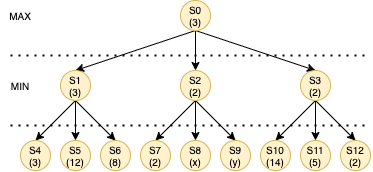

The diagram above was exported from draw.io. Its source (the exported page's mxGraphModel, read from the mxfile embedded in the PNG):
<mxGraphModel dx="983" dy="624" grid="1" gridSize="10" guides="1" tooltips="1" connect="1" arrows="1" fold="1" page="1" pageScale="1" pageWidth="827" pageHeight="1169" math="0" shadow="0">
  <root>
    <mxCell id="Bb5QrEDuqloSRwui0N4L-0" />
    <mxCell id="Bb5QrEDuqloSRwui0N4L-1" parent="Bb5QrEDuqloSRwui0N4L-0" />
    <mxCell id="Bb5QrEDuqloSRwui0N4L-13" style="rounded=0;orthogonalLoop=1;jettySize=auto;html=1;exitX=0.5;exitY=1;exitDx=0;exitDy=0;entryX=0.5;entryY=0;entryDx=0;entryDy=0;" edge="1" parent="Bb5QrEDuqloSRwui0N4L-1" source="Bb5QrEDuqloSRwui0N4L-4" target="Bb5QrEDuqloSRwui0N4L-7">
      <mxGeometry relative="1" as="geometry" />
    </mxCell>
    <mxCell id="Bb5QrEDuqloSRwui0N4L-14" style="edgeStyle=none;rounded=0;orthogonalLoop=1;jettySize=auto;html=1;" edge="1" parent="Bb5QrEDuqloSRwui0N4L-1" source="Bb5QrEDuqloSRwui0N4L-4" target="Bb5QrEDuqloSRwui0N4L-6">
      <mxGeometry relative="1" as="geometry" />
    </mxCell>
    <mxCell id="Bb5QrEDuqloSRwui0N4L-15" style="edgeStyle=none;rounded=0;orthogonalLoop=1;jettySize=auto;html=1;entryX=0.5;entryY=0;entryDx=0;entryDy=0;exitX=0.5;exitY=1;exitDx=0;exitDy=0;" edge="1" parent="Bb5QrEDuqloSRwui0N4L-1" source="Bb5QrEDuqloSRwui0N4L-4" target="Bb5QrEDuqloSRwui0N4L-5">
      <mxGeometry relative="1" as="geometry" />
    </mxCell>
    <mxCell id="Bb5QrEDuqloSRwui0N4L-4" value="S0&lt;br style=&quot;font-size: 10px;&quot;&gt;(3)" style="ellipse;whiteSpace=wrap;html=1;fillColor=#fff2cc;strokeColor=#d6b656;fontSize=10;" vertex="1" parent="Bb5QrEDuqloSRwui0N4L-1">
      <mxGeometry x="240" y="90" width="30" height="30" as="geometry" />
    </mxCell>
    <mxCell id="Bb5QrEDuqloSRwui0N4L-31" style="edgeStyle=none;rounded=0;orthogonalLoop=1;jettySize=auto;html=1;entryX=0.5;entryY=0;entryDx=0;entryDy=0;exitX=0.5;exitY=1;exitDx=0;exitDy=0;" edge="1" parent="Bb5QrEDuqloSRwui0N4L-1" source="Bb5QrEDuqloSRwui0N4L-5" target="Bb5QrEDuqloSRwui0N4L-22">
      <mxGeometry relative="1" as="geometry" />
    </mxCell>
    <mxCell id="Bb5QrEDuqloSRwui0N4L-32" style="edgeStyle=none;rounded=0;orthogonalLoop=1;jettySize=auto;html=1;entryX=0.5;entryY=0;entryDx=0;entryDy=0;" edge="1" parent="Bb5QrEDuqloSRwui0N4L-1" source="Bb5QrEDuqloSRwui0N4L-5" target="Bb5QrEDuqloSRwui0N4L-23">
      <mxGeometry relative="1" as="geometry" />
    </mxCell>
    <mxCell id="Bb5QrEDuqloSRwui0N4L-33" style="edgeStyle=none;rounded=0;orthogonalLoop=1;jettySize=auto;html=1;entryX=0.5;entryY=0;entryDx=0;entryDy=0;exitX=0.5;exitY=1;exitDx=0;exitDy=0;" edge="1" parent="Bb5QrEDuqloSRwui0N4L-1" source="Bb5QrEDuqloSRwui0N4L-5" target="Bb5QrEDuqloSRwui0N4L-24">
      <mxGeometry relative="1" as="geometry" />
    </mxCell>
    <mxCell id="Bb5QrEDuqloSRwui0N4L-5" value="S3&lt;br&gt;(2)" style="ellipse;whiteSpace=wrap;html=1;fillColor=#fff2cc;strokeColor=#d6b656;fontSize=10;" vertex="1" parent="Bb5QrEDuqloSRwui0N4L-1">
      <mxGeometry x="360" y="160" width="30" height="30" as="geometry" />
    </mxCell>
    <mxCell id="Bb5QrEDuqloSRwui0N4L-28" style="edgeStyle=none;rounded=0;orthogonalLoop=1;jettySize=auto;html=1;entryX=0.5;entryY=0;entryDx=0;entryDy=0;exitX=0.5;exitY=1;exitDx=0;exitDy=0;" edge="1" parent="Bb5QrEDuqloSRwui0N4L-1" source="Bb5QrEDuqloSRwui0N4L-6" target="Bb5QrEDuqloSRwui0N4L-19">
      <mxGeometry relative="1" as="geometry" />
    </mxCell>
    <mxCell id="Bb5QrEDuqloSRwui0N4L-29" style="edgeStyle=none;rounded=0;orthogonalLoop=1;jettySize=auto;html=1;entryX=0.5;entryY=0;entryDx=0;entryDy=0;" edge="1" parent="Bb5QrEDuqloSRwui0N4L-1" source="Bb5QrEDuqloSRwui0N4L-6" target="Bb5QrEDuqloSRwui0N4L-20">
      <mxGeometry relative="1" as="geometry" />
    </mxCell>
    <mxCell id="Bb5QrEDuqloSRwui0N4L-30" style="edgeStyle=none;rounded=0;orthogonalLoop=1;jettySize=auto;html=1;entryX=0.5;entryY=0;entryDx=0;entryDy=0;exitX=0.5;exitY=1;exitDx=0;exitDy=0;" edge="1" parent="Bb5QrEDuqloSRwui0N4L-1" source="Bb5QrEDuqloSRwui0N4L-6" target="Bb5QrEDuqloSRwui0N4L-21">
      <mxGeometry relative="1" as="geometry" />
    </mxCell>
    <mxCell id="Bb5QrEDuqloSRwui0N4L-6" value="S2&lt;br&gt;(2)" style="ellipse;whiteSpace=wrap;html=1;fillColor=#fff2cc;strokeColor=#d6b656;fontSize=10;" vertex="1" parent="Bb5QrEDuqloSRwui0N4L-1">
      <mxGeometry x="240" y="160" width="30" height="30" as="geometry" />
    </mxCell>
    <mxCell id="Bb5QrEDuqloSRwui0N4L-25" style="edgeStyle=none;rounded=0;orthogonalLoop=1;jettySize=auto;html=1;entryX=0.5;entryY=0;entryDx=0;entryDy=0;exitX=0.5;exitY=1;exitDx=0;exitDy=0;" edge="1" parent="Bb5QrEDuqloSRwui0N4L-1" source="Bb5QrEDuqloSRwui0N4L-7" target="Bb5QrEDuqloSRwui0N4L-16">
      <mxGeometry relative="1" as="geometry" />
    </mxCell>
    <mxCell id="Bb5QrEDuqloSRwui0N4L-26" style="edgeStyle=none;rounded=0;orthogonalLoop=1;jettySize=auto;html=1;entryX=0.5;entryY=0;entryDx=0;entryDy=0;" edge="1" parent="Bb5QrEDuqloSRwui0N4L-1" source="Bb5QrEDuqloSRwui0N4L-7" target="Bb5QrEDuqloSRwui0N4L-17">
      <mxGeometry relative="1" as="geometry" />
    </mxCell>
    <mxCell id="Bb5QrEDuqloSRwui0N4L-27" style="edgeStyle=none;rounded=0;orthogonalLoop=1;jettySize=auto;html=1;entryX=0.5;entryY=0;entryDx=0;entryDy=0;exitX=0.5;exitY=1;exitDx=0;exitDy=0;" edge="1" parent="Bb5QrEDuqloSRwui0N4L-1" source="Bb5QrEDuqloSRwui0N4L-7" target="Bb5QrEDuqloSRwui0N4L-18">
      <mxGeometry relative="1" as="geometry" />
    </mxCell>
    <mxCell id="Bb5QrEDuqloSRwui0N4L-7" value="S1&lt;br&gt;(3)" style="ellipse;whiteSpace=wrap;html=1;fillColor=#fff2cc;strokeColor=#d6b656;fontSize=10;" vertex="1" parent="Bb5QrEDuqloSRwui0N4L-1">
      <mxGeometry x="120" y="160" width="30" height="30" as="geometry" />
    </mxCell>
    <mxCell id="Bb5QrEDuqloSRwui0N4L-16" value="S4&lt;br&gt;(3)" style="ellipse;whiteSpace=wrap;html=1;fillColor=#fff2cc;strokeColor=#d6b656;fontSize=10;" vertex="1" parent="Bb5QrEDuqloSRwui0N4L-1">
      <mxGeometry x="80" y="230" width="30" height="30" as="geometry" />
    </mxCell>
    <mxCell id="Bb5QrEDuqloSRwui0N4L-17" value="S5&lt;br&gt;(12)" style="ellipse;whiteSpace=wrap;html=1;fillColor=#fff2cc;strokeColor=#d6b656;fontSize=10;" vertex="1" parent="Bb5QrEDuqloSRwui0N4L-1">
      <mxGeometry x="120" y="230" width="30" height="30" as="geometry" />
    </mxCell>
    <mxCell id="Bb5QrEDuqloSRwui0N4L-18" value="S6&lt;br&gt;(8)" style="ellipse;whiteSpace=wrap;html=1;fillColor=#fff2cc;strokeColor=#d6b656;fontSize=10;" vertex="1" parent="Bb5QrEDuqloSRwui0N4L-1">
      <mxGeometry x="160" y="230" width="30" height="30" as="geometry" />
    </mxCell>
    <mxCell id="Bb5QrEDuqloSRwui0N4L-19" value="S7&lt;br&gt;(2)" style="ellipse;whiteSpace=wrap;html=1;fillColor=#fff2cc;strokeColor=#d6b656;fontSize=10;" vertex="1" parent="Bb5QrEDuqloSRwui0N4L-1">
      <mxGeometry x="200" y="230" width="30" height="30" as="geometry" />
    </mxCell>
    <mxCell id="Bb5QrEDuqloSRwui0N4L-20" value="S8&lt;br&gt;(x)" style="ellipse;whiteSpace=wrap;html=1;fillColor=#fff2cc;strokeColor=#d6b656;fontSize=10;" vertex="1" parent="Bb5QrEDuqloSRwui0N4L-1">
      <mxGeometry x="240" y="230" width="30" height="30" as="geometry" />
    </mxCell>
    <mxCell id="Bb5QrEDuqloSRwui0N4L-21" value="S9&lt;br&gt;(y)" style="ellipse;whiteSpace=wrap;html=1;fillColor=#fff2cc;strokeColor=#d6b656;fontSize=10;" vertex="1" parent="Bb5QrEDuqloSRwui0N4L-1">
      <mxGeometry x="280" y="230" width="30" height="30" as="geometry" />
    </mxCell>
    <mxCell id="Bb5QrEDuqloSRwui0N4L-22" value="S10&lt;br&gt;(14)" style="ellipse;whiteSpace=wrap;html=1;fillColor=#fff2cc;strokeColor=#d6b656;fontSize=10;" vertex="1" parent="Bb5QrEDuqloSRwui0N4L-1">
      <mxGeometry x="320" y="230" width="30" height="30" as="geometry" />
    </mxCell>
    <mxCell id="Bb5QrEDuqloSRwui0N4L-23" value="S11&lt;br&gt;(5)" style="ellipse;whiteSpace=wrap;html=1;fillColor=#fff2cc;strokeColor=#d6b656;fontSize=10;" vertex="1" parent="Bb5QrEDuqloSRwui0N4L-1">
      <mxGeometry x="360" y="230" width="30" height="30" as="geometry" />
    </mxCell>
    <mxCell id="Bb5QrEDuqloSRwui0N4L-24" value="S12&lt;br&gt;(2)" style="ellipse;whiteSpace=wrap;html=1;fillColor=#fff2cc;strokeColor=#d6b656;fontSize=10;" vertex="1" parent="Bb5QrEDuqloSRwui0N4L-1">
      <mxGeometry x="400" y="230" width="30" height="30" as="geometry" />
    </mxCell>
    <mxCell id="Bb5QrEDuqloSRwui0N4L-35" value="MAX" style="text;html=1;strokeColor=none;fillColor=none;align=center;verticalAlign=middle;whiteSpace=wrap;rounded=0;fontSize=10;" vertex="1" parent="Bb5QrEDuqloSRwui0N4L-1">
      <mxGeometry x="60" y="95" width="40" height="20" as="geometry" />
    </mxCell>
    <mxCell id="Bb5QrEDuqloSRwui0N4L-36" value="MIN" style="text;html=1;strokeColor=none;fillColor=none;align=center;verticalAlign=middle;whiteSpace=wrap;rounded=0;fontSize=10;" vertex="1" parent="Bb5QrEDuqloSRwui0N4L-1">
      <mxGeometry x="60" y="165" width="40" height="20" as="geometry" />
    </mxCell>
    <mxCell id="Bb5QrEDuqloSRwui0N4L-38" value="" style="endArrow=none;dashed=1;html=1;dashPattern=1 3;strokeWidth=2;fontSize=10;" edge="1" parent="Bb5QrEDuqloSRwui0N4L-1">
      <mxGeometry width="50" height="50" relative="1" as="geometry">
        <mxPoint x="70" y="145" as="sourcePoint" />
        <mxPoint x="430" y="145" as="targetPoint" />
      </mxGeometry>
    </mxCell>
    <mxCell id="Bb5QrEDuqloSRwui0N4L-39" value="" style="endArrow=none;dashed=1;html=1;dashPattern=1 3;strokeWidth=2;fontSize=10;" edge="1" parent="Bb5QrEDuqloSRwui0N4L-1">
      <mxGeometry width="50" height="50" relative="1" as="geometry">
        <mxPoint x="70" y="215" as="sourcePoint" />
        <mxPoint x="430" y="215" as="targetPoint" />
      </mxGeometry>
    </mxCell>
  </root>
</mxGraphModel>